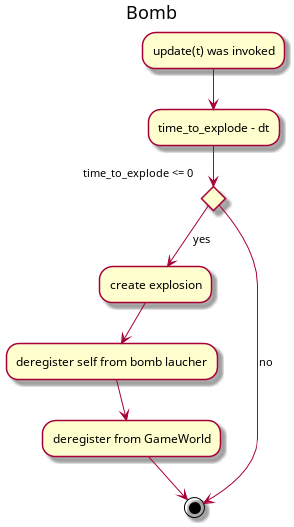

The diagram above was rendered by PlantUML. Its source (embedded in the PNG):
@startuml

title Bomb

"update(t) was invoked" --> time_to_explode - dt
if "time_to_explode <= 0"
  --> [yes] "create explosion"
else
  --> [no] (*)
endif

"create explosion" --> "deregister self from bomb laucher"
"deregister self from bomb laucher" --> "deregister from GameWorld"
"deregister from GameWorld" --> (*)

@enduml